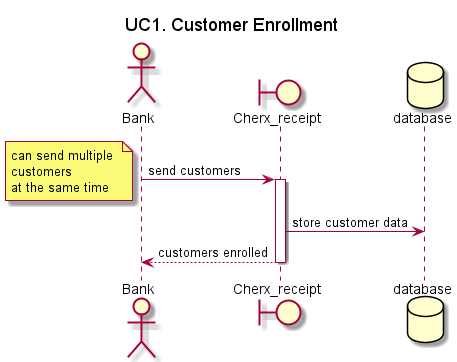

The diagram above was rendered by PlantUML. Its source (embedded in the PNG):
@startuml

title UC1. Customer Enrollment
actor Bank
boundary Cherx_receipt
database database

Bank -> Cherx_receipt : send customers
note left
can send multiple 
customers 
at the same time
end note
activate Cherx_receipt
Cherx_receipt -> database: store customer data
Cherx_receipt --> Bank: customers enrolled

deactivate


@enduml